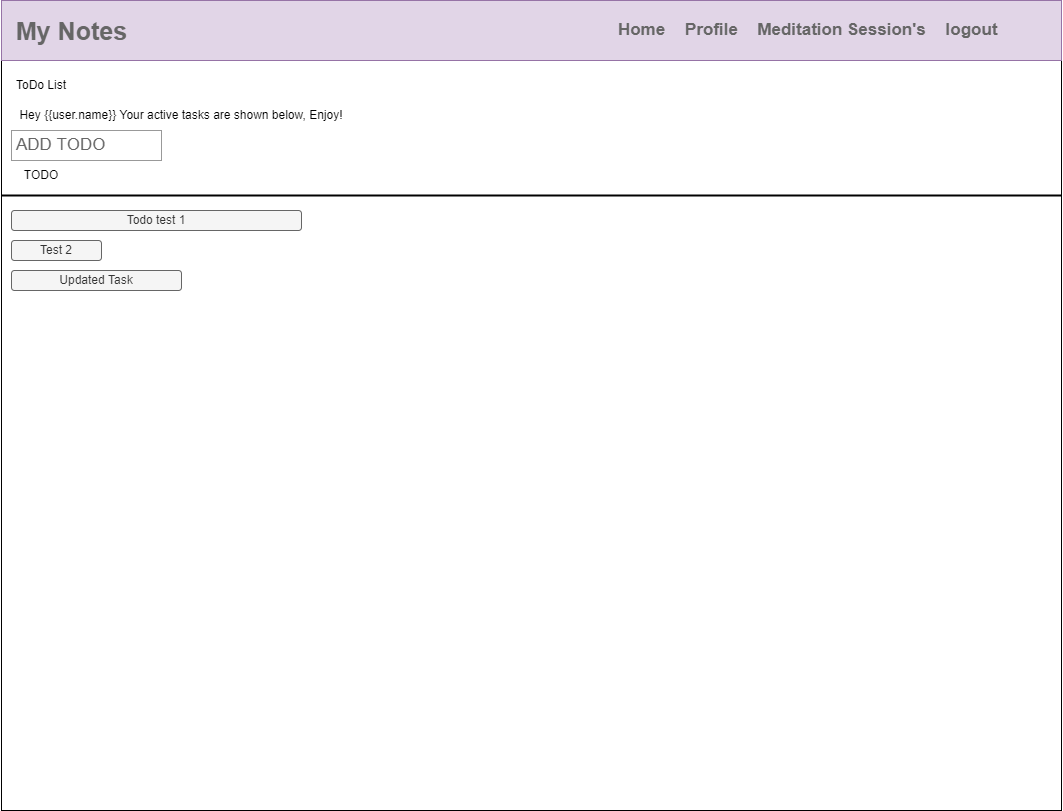

The diagram above was exported from draw.io. Its source (the exported page's mxGraphModel, read from the mxfile embedded in the PNG):
<mxGraphModel dx="2170" dy="1383" grid="1" gridSize="10" guides="1" tooltips="1" connect="1" arrows="1" fold="1" page="1" pageScale="1" pageWidth="1100" pageHeight="850" background="none" math="0" shadow="0">
  <root>
    <mxCell id="0" />
    <mxCell id="1" parent="0" />
    <mxCell id="Ryz6HDhWBBRYCKTMnE7i-1" value="" style="rounded=0;whiteSpace=wrap;html=1;" vertex="1" parent="1">
      <mxGeometry x="20" y="90" width="1060" height="750" as="geometry" />
    </mxCell>
    <mxCell id="Ryz6HDhWBBRYCKTMnE7i-2" value="" style="rounded=0;whiteSpace=wrap;html=1;fillColor=#e1d5e7;strokeColor=#9673a6;" vertex="1" parent="1">
      <mxGeometry x="20" y="30" width="1060" height="60" as="geometry" />
    </mxCell>
    <mxCell id="Ryz6HDhWBBRYCKTMnE7i-3" value="Home" style="strokeWidth=1;shadow=0;dashed=0;align=center;html=1;shape=mxgraph.mockup.navigation.anchor;fontSize=17;fontColor=#666666;fontStyle=1;" vertex="1" parent="1">
      <mxGeometry x="630" y="45" width="60" height="30" as="geometry" />
    </mxCell>
    <mxCell id="Ryz6HDhWBBRYCKTMnE7i-4" value="Profile" style="strokeWidth=1;shadow=0;dashed=0;align=center;html=1;shape=mxgraph.mockup.navigation.anchor;fontSize=17;fontColor=#666666;fontStyle=1;" vertex="1" parent="1">
      <mxGeometry x="700" y="45" width="60" height="30" as="geometry" />
    </mxCell>
    <mxCell id="Ryz6HDhWBBRYCKTMnE7i-5" value="Meditation Session's" style="strokeWidth=1;shadow=0;dashed=0;align=center;html=1;shape=mxgraph.mockup.navigation.anchor;fontSize=17;fontColor=#666666;fontStyle=1;" vertex="1" parent="1">
      <mxGeometry x="830" y="45" width="60" height="30" as="geometry" />
    </mxCell>
    <mxCell id="Ryz6HDhWBBRYCKTMnE7i-6" value="&lt;span style=&quot;font-size: 25px&quot;&gt;My Notes&lt;/span&gt;" style="strokeWidth=1;shadow=0;dashed=0;align=center;html=1;shape=mxgraph.mockup.navigation.anchor;fontSize=17;fontColor=#666666;fontStyle=1;" vertex="1" parent="1">
      <mxGeometry x="60" y="45" width="60" height="30" as="geometry" />
    </mxCell>
    <mxCell id="Ryz6HDhWBBRYCKTMnE7i-8" value="logout" style="strokeWidth=1;shadow=0;dashed=0;align=center;html=1;shape=mxgraph.mockup.navigation.anchor;fontSize=17;fontColor=#666666;fontStyle=1;" vertex="1" parent="1">
      <mxGeometry x="960" y="45" width="60" height="30" as="geometry" />
    </mxCell>
    <mxCell id="Ryz6HDhWBBRYCKTMnE7i-17" value="ToDo List" style="text;html=1;strokeColor=none;fillColor=none;align=center;verticalAlign=middle;whiteSpace=wrap;rounded=0;" vertex="1" parent="1">
      <mxGeometry x="30" y="100" width="60" height="30" as="geometry" />
    </mxCell>
    <mxCell id="Ryz6HDhWBBRYCKTMnE7i-18" value="Hey {{user.name}} Your active tasks are shown below, Enjoy!" style="text;html=1;strokeColor=none;fillColor=none;align=center;verticalAlign=middle;whiteSpace=wrap;rounded=0;" vertex="1" parent="1">
      <mxGeometry x="30" y="130" width="340" height="30" as="geometry" />
    </mxCell>
    <mxCell id="Ryz6HDhWBBRYCKTMnE7i-20" value="ADD TODO" style="strokeWidth=1;shadow=0;dashed=0;align=center;html=1;shape=mxgraph.mockup.forms.pwField;strokeColor=#999999;mainText=;align=left;fontColor=#666666;fontSize=17;spacingLeft=3;" vertex="1" parent="1">
      <mxGeometry x="30" y="160" width="150" height="30" as="geometry" />
    </mxCell>
    <mxCell id="Ryz6HDhWBBRYCKTMnE7i-23" value="" style="line;strokeWidth=2;html=1;" vertex="1" parent="1">
      <mxGeometry x="20" y="220" width="1060" height="10" as="geometry" />
    </mxCell>
    <mxCell id="Ryz6HDhWBBRYCKTMnE7i-24" value="TODO" style="text;html=1;strokeColor=none;fillColor=none;align=center;verticalAlign=middle;whiteSpace=wrap;rounded=0;" vertex="1" parent="1">
      <mxGeometry x="30" y="190" width="60" height="30" as="geometry" />
    </mxCell>
    <mxCell id="Ryz6HDhWBBRYCKTMnE7i-25" value="Todo test 1" style="rounded=1;whiteSpace=wrap;html=1;fillColor=#f5f5f5;fontColor=#333333;strokeColor=#666666;" vertex="1" parent="1">
      <mxGeometry x="30" y="240" width="290" height="20" as="geometry" />
    </mxCell>
    <mxCell id="Ryz6HDhWBBRYCKTMnE7i-26" value="Test 2" style="rounded=1;whiteSpace=wrap;html=1;fillColor=#f5f5f5;fontColor=#333333;strokeColor=#666666;" vertex="1" parent="1">
      <mxGeometry x="30" y="270" width="90" height="20" as="geometry" />
    </mxCell>
    <mxCell id="Ryz6HDhWBBRYCKTMnE7i-27" value="Updated Task" style="rounded=1;whiteSpace=wrap;html=1;fillColor=#f5f5f5;fontColor=#333333;strokeColor=#666666;" vertex="1" parent="1">
      <mxGeometry x="30" y="300" width="170" height="20" as="geometry" />
    </mxCell>
  </root>
</mxGraphModel>